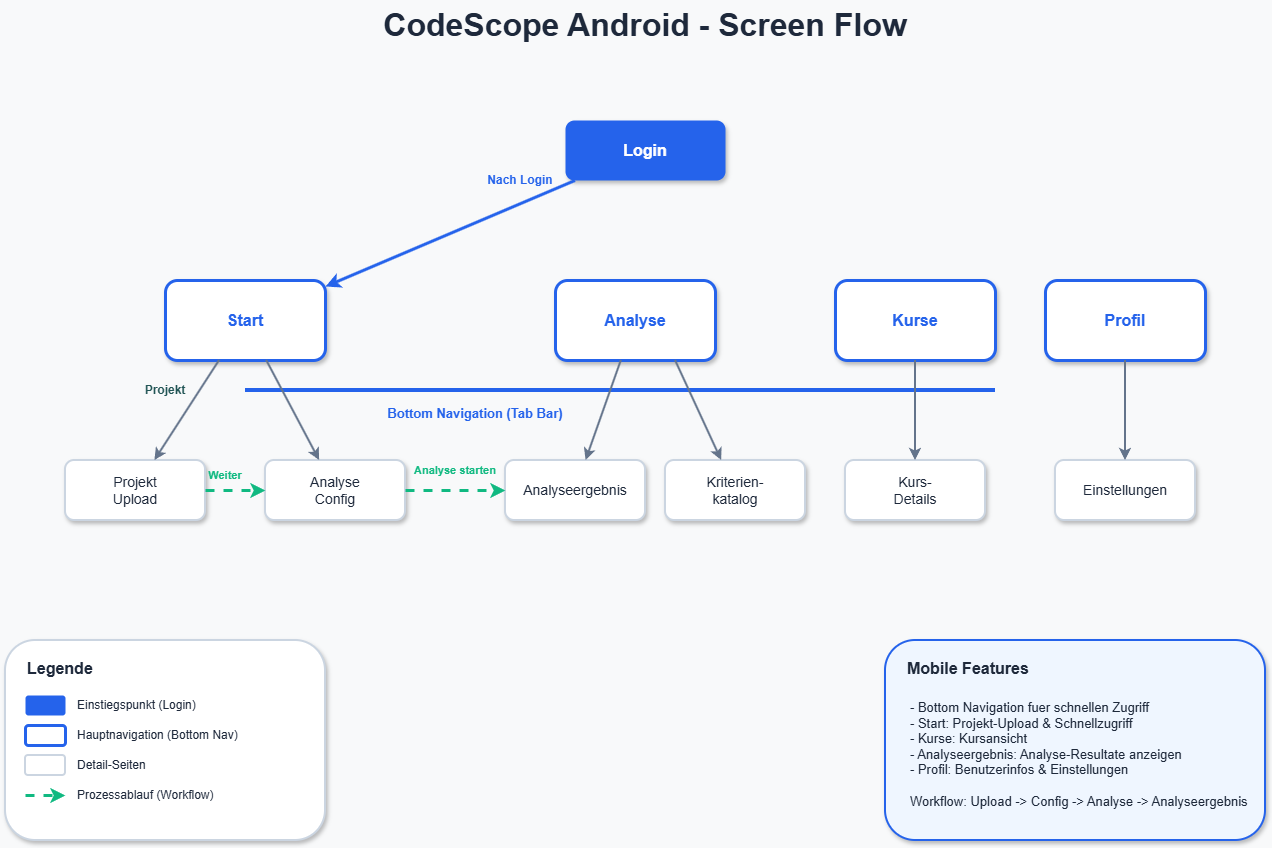

The diagram above was exported from draw.io. Its source (the exported page's mxGraphModel, read from the mxfile embedded in the PNG):
<mxGraphModel dx="2305" dy="1201" grid="1" gridSize="10" guides="1" tooltips="1" connect="1" arrows="1" fold="1" page="1" pageScale="1" pageWidth="1920" pageHeight="1080" background="#F8F9FA" math="0" shadow="0">
  <root>
    <mxCell id="0" />
    <mxCell id="1" parent="0" />
    <mxCell id="flow-title" value="CodeScope Android - Screen Flow" style="text;html=1;strokeColor=none;fillColor=none;align=center;verticalAlign=middle;whiteSpace=wrap;rounded=0;fontSize=32;fontStyle=1;fontColor=#1E293B;" parent="1" vertex="1">
      <mxGeometry x="660" y="60" width="600" height="50" as="geometry" />
    </mxCell>
    <mxCell id="screen-login" value="Login" style="rounded=1;whiteSpace=wrap;html=1;fillColor=#2563EB;strokeColor=none;fontSize=16;fontStyle=1;fontColor=#FFFFFF;shadow=1;" parent="1" vertex="1">
      <mxGeometry x="880" y="180" width="160" height="60" as="geometry" />
    </mxCell>
    <mxCell id="screen-dashboard" value="Start" style="rounded=1;whiteSpace=wrap;html=1;fillColor=#FFFFFF;strokeColor=#2563EB;fontSize=16;fontStyle=1;fontColor=#2563EB;shadow=1;strokeWidth=3;" parent="1" vertex="1">
      <mxGeometry x="480" y="340" width="160" height="80" as="geometry" />
    </mxCell>
    <mxCell id="screen-courses" value="Kurse" style="rounded=1;whiteSpace=wrap;html=1;fillColor=#FFFFFF;strokeColor=#2563EB;fontSize=16;fontStyle=1;fontColor=#2563EB;shadow=1;strokeWidth=3;" parent="1" vertex="1">
      <mxGeometry x="1150" y="340" width="160" height="80" as="geometry" />
    </mxCell>
    <mxCell id="screen-results" value="Analyse" style="rounded=1;whiteSpace=wrap;html=1;fillColor=#FFFFFF;strokeColor=#2563EB;fontSize=16;fontStyle=1;fontColor=#2563EB;shadow=1;strokeWidth=3;" parent="1" vertex="1">
      <mxGeometry x="870" y="340" width="160" height="80" as="geometry" />
    </mxCell>
    <mxCell id="screen-profile" value="Profil" style="rounded=1;whiteSpace=wrap;html=1;fillColor=#FFFFFF;strokeColor=#2563EB;fontSize=16;fontStyle=1;fontColor=#2563EB;shadow=1;strokeWidth=3;" parent="1" vertex="1">
      <mxGeometry x="1360" y="340" width="160" height="80" as="geometry" />
    </mxCell>
    <mxCell id="screen-upload" value="Projekt&#10;Upload" style="rounded=1;whiteSpace=wrap;html=1;fillColor=#FFFFFF;strokeColor=#CBD5E1;fontSize=14;fontColor=#1E293B;shadow=1;strokeWidth=2;" parent="1" vertex="1">
      <mxGeometry x="380" y="520" width="140" height="60" as="geometry" />
    </mxCell>
    <mxCell id="screen-analysis-config" value="Analyse&#10;Config" style="rounded=1;whiteSpace=wrap;html=1;fillColor=#FFFFFF;strokeColor=#CBD5E1;fontSize=14;fontColor=#1E293B;shadow=1;strokeWidth=2;" parent="1" vertex="1">
      <mxGeometry x="580" y="520" width="140" height="60" as="geometry" />
    </mxCell>
    <mxCell id="screen-course-detail" value="Kurs-&#10;Details" style="rounded=1;whiteSpace=wrap;html=1;fillColor=#FFFFFF;strokeColor=#CBD5E1;fontSize=14;fontColor=#1E293B;shadow=1;strokeWidth=2;" parent="1" vertex="1">
      <mxGeometry x="1160" y="520" width="140" height="60" as="geometry" />
    </mxCell>
    <mxCell id="screen-criteria" value="Kriterien-&#10;katalog" style="rounded=1;whiteSpace=wrap;html=1;fillColor=#FFFFFF;strokeColor=#CBD5E1;fontSize=14;fontColor=#1E293B;shadow=1;strokeWidth=2;" parent="1" vertex="1">
      <mxGeometry x="980" y="520" width="140" height="60" as="geometry" />
    </mxCell>
    <mxCell id="screen-result-detail" value="Analyseergebnis" style="rounded=1;whiteSpace=wrap;html=1;fillColor=#FFFFFF;strokeColor=#CBD5E1;fontSize=14;fontColor=#1E293B;shadow=1;strokeWidth=2;" parent="1" vertex="1">
      <mxGeometry x="820" y="520" width="140" height="60" as="geometry" />
    </mxCell>
    <mxCell id="screen-settings" value="Einstellungen" style="rounded=1;whiteSpace=wrap;html=1;fillColor=#FFFFFF;strokeColor=#CBD5E1;fontSize=14;fontColor=#1E293B;shadow=1;strokeWidth=2;" parent="1" vertex="1">
      <mxGeometry x="1370" y="520" width="140" height="60" as="geometry" />
    </mxCell>
    <mxCell id="arrow-1" value="" style="endArrow=classic;html=1;strokeColor=#2563EB;strokeWidth=3;" parent="1" source="screen-login" target="screen-dashboard" edge="1">
      <mxGeometry relative="1" as="geometry" />
    </mxCell>
    <mxCell id="arrow-label-1" value="Nach Login" style="text;html=1;strokeColor=none;fillColor=none;align=center;verticalAlign=middle;whiteSpace=wrap;rounded=0;fontSize=12;fontColor=#2563EB;fontStyle=1;" parent="1" vertex="1">
      <mxGeometry x="790" y="230" width="90" height="20" as="geometry" />
    </mxCell>
    <mxCell id="nav-connector" value="" style="endArrow=none;html=1;strokeColor=#2563EB;strokeWidth=4;startArrow=none;" parent="1" edge="1">
      <mxGeometry relative="1" as="geometry">
        <mxPoint x="560" y="450" as="sourcePoint" />
        <mxPoint x="1310" y="450" as="targetPoint" />
      </mxGeometry>
    </mxCell>
    <mxCell id="nav-label" value="Bottom Navigation (Tab Bar)" style="text;html=1;strokeColor=none;fillColor=none;align=center;verticalAlign=middle;whiteSpace=wrap;rounded=0;fontSize=13;fontColor=#2563EB;fontStyle=1;" parent="1" vertex="1">
      <mxGeometry x="690" y="460" width="200" height="25" as="geometry" />
    </mxCell>
    <mxCell id="arrow-2" value="" style="endArrow=classic;html=1;strokeColor=#64748B;strokeWidth=2;" parent="1" source="screen-dashboard" target="screen-upload" edge="1">
      <mxGeometry relative="1" as="geometry" />
    </mxCell>
    <mxCell id="arrow-3" value="" style="endArrow=classic;html=1;strokeColor=#64748B;strokeWidth=2;" parent="1" source="screen-dashboard" target="screen-analysis-config" edge="1">
      <mxGeometry relative="1" as="geometry" />
    </mxCell>
    <mxCell id="arrow-4" value="" style="endArrow=classic;html=1;strokeColor=#64748B;strokeWidth=2;" parent="1" source="screen-courses" target="screen-course-detail" edge="1">
      <mxGeometry relative="1" as="geometry" />
    </mxCell>
    <mxCell id="arrow-5" value="" style="endArrow=classic;html=1;strokeColor=#64748B;strokeWidth=2;exitX=0.75;exitY=1;exitDx=0;exitDy=0;" parent="1" source="screen-results" target="screen-criteria" edge="1">
      <mxGeometry relative="1" as="geometry" />
    </mxCell>
    <mxCell id="arrow-6" value="" style="endArrow=classic;html=1;strokeColor=#64748B;strokeWidth=2;" parent="1" source="screen-results" target="screen-result-detail" edge="1">
      <mxGeometry relative="1" as="geometry" />
    </mxCell>
    <mxCell id="arrow-7" value="" style="endArrow=classic;html=1;strokeColor=#64748B;strokeWidth=2;" parent="1" source="screen-profile" target="screen-settings" edge="1">
      <mxGeometry relative="1" as="geometry" />
    </mxCell>
    <mxCell id="arrow-8" value="" style="endArrow=classic;html=1;strokeColor=#10B981;strokeWidth=3;dashed=1;" parent="1" source="screen-upload" target="screen-analysis-config" edge="1">
      <mxGeometry relative="1" as="geometry" />
    </mxCell>
    <mxCell id="arrow-label-8" value="Weiter" style="text;html=1;strokeColor=none;fillColor=none;align=center;verticalAlign=middle;whiteSpace=wrap;rounded=0;fontSize=11;fontColor=#10B981;fontStyle=1;" parent="1" vertex="1">
      <mxGeometry x="510" y="525" width="60" height="20" as="geometry" />
    </mxCell>
    <mxCell id="arrow-9" value="" style="endArrow=classic;html=1;strokeColor=#10B981;strokeWidth=3;dashed=1;exitX=1;exitY=0.5;entryX=0;entryY=0.5;" parent="1" source="screen-analysis-config" target="screen-result-detail" edge="1">
      <mxGeometry relative="1" as="geometry" />
    </mxCell>
    <mxCell id="arrow-label-9" value="Analyse starten" style="text;html=1;strokeColor=none;fillColor=none;align=center;verticalAlign=middle;whiteSpace=wrap;rounded=0;fontSize=11;fontColor=#10B981;fontStyle=1;" parent="1" vertex="1">
      <mxGeometry x="720" y="520" width="100" height="20" as="geometry" />
    </mxCell>
    <mxCell id="legend-box" value="" style="rounded=1;whiteSpace=wrap;html=1;fillColor=#FFFFFF;strokeColor=#CBD5E1;shadow=1;strokeWidth=2;" parent="1" vertex="1">
      <mxGeometry x="320" y="700" width="320" height="200" as="geometry" />
    </mxCell>
    <mxCell id="legend-title" value="Legende" style="text;html=1;strokeColor=none;fillColor=none;align=left;verticalAlign=middle;whiteSpace=wrap;rounded=0;fontSize=16;fontStyle=1;fontColor=#1E293B;" parent="1" vertex="1">
      <mxGeometry x="340" y="715" width="100" height="25" as="geometry" />
    </mxCell>
    <mxCell id="legend-item-1" value="" style="rounded=1;whiteSpace=wrap;html=1;fillColor=#2563EB;strokeColor=none;" parent="1" vertex="1">
      <mxGeometry x="340" y="755" width="40" height="20" as="geometry" />
    </mxCell>
    <mxCell id="legend-text-1" value="Einstiegspunkt (Login)" style="text;html=1;strokeColor=none;fillColor=none;align=left;verticalAlign=middle;whiteSpace=wrap;rounded=0;fontSize=12;fontColor=#1E293B;" parent="1" vertex="1">
      <mxGeometry x="390" y="752" width="200" height="25" as="geometry" />
    </mxCell>
    <mxCell id="legend-item-2" value="" style="rounded=1;whiteSpace=wrap;html=1;fillColor=#FFFFFF;strokeColor=#2563EB;strokeWidth=3;" parent="1" vertex="1">
      <mxGeometry x="340" y="785" width="40" height="20" as="geometry" />
    </mxCell>
    <mxCell id="legend-text-2" value="Hauptnavigation (Bottom Nav)" style="text;html=1;strokeColor=none;fillColor=none;align=left;verticalAlign=middle;whiteSpace=wrap;rounded=0;fontSize=12;fontColor=#1E293B;" parent="1" vertex="1">
      <mxGeometry x="390" y="782" width="220" height="25" as="geometry" />
    </mxCell>
    <mxCell id="legend-item-3" value="" style="rounded=1;whiteSpace=wrap;html=1;fillColor=#FFFFFF;strokeColor=#CBD5E1;strokeWidth=2;" parent="1" vertex="1">
      <mxGeometry x="340" y="815" width="40" height="20" as="geometry" />
    </mxCell>
    <mxCell id="legend-text-3" value="Detail-Seiten" style="text;html=1;strokeColor=none;fillColor=none;align=left;verticalAlign=middle;whiteSpace=wrap;rounded=0;fontSize=12;fontColor=#1E293B;" parent="1" vertex="1">
      <mxGeometry x="390" y="812" width="180" height="25" as="geometry" />
    </mxCell>
    <mxCell id="legend-item-4" value="" style="endArrow=classic;html=1;strokeColor=#10B981;strokeWidth=3;dashed=1;" parent="1" edge="1">
      <mxGeometry relative="1" as="geometry">
        <mxPoint x="340" y="855" as="sourcePoint" />
        <mxPoint x="380" y="855" as="targetPoint" />
      </mxGeometry>
    </mxCell>
    <mxCell id="legend-text-4" value="Prozessablauf (Workflow)" style="text;html=1;strokeColor=none;fillColor=none;align=left;verticalAlign=middle;whiteSpace=wrap;rounded=0;fontSize=12;fontColor=#1E293B;" parent="1" vertex="1">
      <mxGeometry x="390" y="842" width="200" height="25" as="geometry" />
    </mxCell>
    <mxCell id="features-box" value="" style="rounded=1;whiteSpace=wrap;html=1;fillColor=#EFF6FF;strokeColor=#2563EB;shadow=1;strokeWidth=2;" parent="1" vertex="1">
      <mxGeometry x="1200" y="700" width="380" height="200" as="geometry" />
    </mxCell>
    <mxCell id="features-title" value="Mobile Features" style="text;html=1;strokeColor=none;fillColor=none;align=left;verticalAlign=middle;whiteSpace=wrap;rounded=0;fontSize=16;fontStyle=1;fontColor=#1E293B;" parent="1" vertex="1">
      <mxGeometry x="1220" y="715" width="180" height="25" as="geometry" />
    </mxCell>
    <mxCell id="features-text" value="- Bottom Navigation fuer schnellen Zugriff&lt;br&gt;- Start: Projekt-Upload &amp;amp; Schnellzugriff&lt;br&gt;- Kurse: Kursansicht&lt;br&gt;- Analyseergebnis: Analyse-Resultate anzeigen&lt;br&gt;- Profil: Benutzerinfos &amp;amp; Einstellungen&lt;br&gt;&lt;br&gt;Workflow: Upload -&amp;gt; Config -&amp;gt; Analyse -&amp;gt; Analyseergebnis" style="text;html=1;strokeColor=none;fillColor=none;align=left;verticalAlign=top;whiteSpace=wrap;rounded=0;fontSize=13;fontColor=#1E293B;spacing=5;" parent="1" vertex="1">
      <mxGeometry x="1220" y="750" width="350" height="135" as="geometry" />
    </mxCell>
    <mxCell id="eFvCEoUbe2MG4iobB93Q-9" value="Projekt" style="text;html=1;strokeColor=none;fillColor=none;align=center;verticalAlign=middle;whiteSpace=wrap;rounded=0;fontSize=12;fontColor=#255;fontStyle=1;" vertex="1" parent="1">
      <mxGeometry x="435" y="440" width="90" height="20" as="geometry" />
    </mxCell>
  </root>
</mxGraphModel>